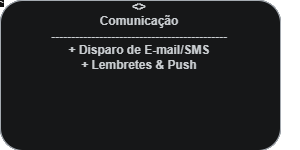

The diagram above was exported from draw.io. Its source (the exported page's mxGraphModel, read from the mxfile embedded in the PNG):
<mxGraphModel dx="11650" dy="5401" grid="1" gridSize="10" guides="1" tooltips="1" connect="1" arrows="1" fold="1" page="1" pageScale="1" pageWidth="827" pageHeight="1169" math="0" shadow="0">
  <root>
    <mxCell id="0" />
    <mxCell id="1" parent="0" />
    <mxCell id="l3" edge="1" parent="1" source="p4" style="edgeStyle=orthogonalEdgeStyle;rounded=1;orthogonalLoop=1;jettySize=auto;html=1;dashed=1;endArrow=open;endFill=0;fontSize=11;exitX=1;exitY=0;entryX=0;entryY=1;" target="p3" value="&lt;&lt;use&gt;&gt;&#10;verificar agendamento" />
    <mxCell id="l9" edge="1" parent="1" source="p7" style="edgeStyle=orthogonalEdgeStyle;rounded=1;orthogonalLoop=1;jettySize=auto;html=1;dashed=1;endArrow=open;endFill=0;fontSize=11;exitX=1;exitY=0;entryX=0;entryY=1;" target="p5" value="&lt;&lt;use&gt;&gt;&#10;identificar interessado" />
    <mxCell id="l11" edge="1" parent="1" source="p8" style="edgeStyle=orthogonalEdgeStyle;rounded=1;orthogonalLoop=1;jettySize=auto;html=1;dashed=1;endArrow=open;endFill=0;fontSize=11;exitX=0;exitY=0.5;entryX=0.5;entryY=1;" target="p4" value="&lt;&lt;use&gt;&gt;&#10;anexar prontuário" />
    <mxCell id="l12" edge="1" parent="1" source="p9" style="edgeStyle=orthogonalEdgeStyle;rounded=1;orthogonalLoop=1;jettySize=auto;html=1;dashed=1;endArrow=open;endFill=0;fontSize=11;exitX=0.5;exitY=0;entryX=1;entryY=1;" target="p3" value="&lt;&lt;use&gt;&gt;&#10;disparar lembrete" />
    <mxCell id="l14" edge="1" parent="1" source="p9" style="edgeStyle=orthogonalEdgeStyle;rounded=1;orthogonalLoop=1;jettySize=auto;html=1;dashed=1;endArrow=open;endFill=0;fontSize=11;exitX=0;exitY=0;entryX=0;entryY=1;" target="p1" value="&lt;&lt;use&gt;&gt;&#10;enviar token/senha" />
    <mxCell id="N3AfTm_aJGtqaQOBHTdH-28" edge="1" parent="1" style="edgeStyle=orthogonalEdgeStyle;rounded=1;orthogonalLoop=1;jettySize=auto;html=1;dashed=1;endArrow=open;endFill=0;fontSize=11;exitX=0;exitY=0;entryX=1;entryY=1;" value="&lt;&lt;use&gt;&gt;&#10;validar permissão">
      <mxGeometry relative="1" as="geometry">
        <Array as="points">
          <Point x="800" y="100" />
          <Point x="800" y="30" />
          <Point x="380" y="30" />
          <Point x="380" y="180" />
        </Array>
        <mxPoint x="840" y="60" as="sourcePoint" />
        <mxPoint x="360.00000000000045" y="210" as="targetPoint" />
      </mxGeometry>
    </mxCell>
    <mxCell id="N3AfTm_aJGtqaQOBHTdH-29" edge="1" parent="1" style="edgeStyle=orthogonalEdgeStyle;rounded=1;orthogonalLoop=1;jettySize=auto;html=1;dashed=1;endArrow=open;endFill=0;fontSize=11;exitX=1;exitY=0;entryX=0;entryY=1;" value="&lt;&lt;use&gt;&gt;&#10;verificar agendamento">
      <mxGeometry relative="1" as="geometry">
        <Array as="points">
          <Point x="380" y="290" />
          <Point x="820" y="290" />
          <Point x="820" y="180" />
        </Array>
        <mxPoint x="360.00000000000045" y="320" as="sourcePoint" />
        <mxPoint x="840" y="210" as="targetPoint" />
      </mxGeometry>
    </mxCell>
    <mxCell id="N3AfTm_aJGtqaQOBHTdH-33" edge="1" parent="1" style="edgeStyle=orthogonalEdgeStyle;rounded=1;orthogonalLoop=1;jettySize=auto;html=1;dashed=1;endArrow=open;endFill=0;fontSize=11;exitX=0.5;exitY=0;entryX=1;entryY=1;" value="&lt;&lt;use&gt;&gt;&#10;definir pagador">
      <mxGeometry relative="1" as="geometry">
        <Array as="points">
          <Point x="980" y="250" />
          <Point x="780" y="250" />
          <Point x="780" y="180" />
        </Array>
        <mxPoint x="980" y="320" as="sourcePoint" />
        <mxPoint x="740" y="210" as="targetPoint" />
      </mxGeometry>
    </mxCell>
    <mxCell id="N3AfTm_aJGtqaQOBHTdH-35" edge="1" parent="1" style="edgeStyle=orthogonalEdgeStyle;rounded=1;orthogonalLoop=1;jettySize=auto;html=1;dashed=1;endArrow=open;endFill=0;fontSize=11;exitX=1;exitY=0;entryX=0;entryY=1;" value="&lt;&lt;use&gt;&gt;&#10;identificar interessado">
      <mxGeometry relative="1" as="geometry">
        <Array as="points">
          <Point x="380" y="550" />
          <Point x="440" y="550" />
          <Point x="440" y="450" />
        </Array>
        <mxPoint x="360" y="580" as="sourcePoint" />
        <mxPoint x="460.00000000000045" y="470" as="targetPoint" />
      </mxGeometry>
    </mxCell>
    <mxCell id="N3AfTm_aJGtqaQOBHTdH-37" edge="1" parent="1" style="edgeStyle=orthogonalEdgeStyle;rounded=1;orthogonalLoop=1;jettySize=auto;html=1;dashed=1;endArrow=open;endFill=0;fontSize=11;exitX=0;exitY=0.5;entryX=0.5;entryY=1;" value="&lt;&lt;use&gt;&gt;&#10;anexar prontuário">
      <mxGeometry relative="1" as="geometry">
        <Array as="points">
          <Point x="420" y="655" />
          <Point x="220" y="655" />
        </Array>
        <mxPoint x="460" y="655" as="sourcePoint" />
        <mxPoint x="220" y="470" as="targetPoint" />
      </mxGeometry>
    </mxCell>
    <mxCell id="N3AfTm_aJGtqaQOBHTdH-38" edge="1" parent="1" style="edgeStyle=orthogonalEdgeStyle;rounded=1;orthogonalLoop=1;jettySize=auto;html=1;dashed=1;endArrow=open;endFill=0;fontSize=11;exitX=0.5;exitY=0;entryX=1;entryY=1;" value="&lt;&lt;use&gt;&gt;&#10;disparar lembrete">
      <mxGeometry relative="1" as="geometry">
        <Array as="points">
          <Point x="980" y="540" />
          <Point x="1150" y="540" />
          <Point x="1150" y="180" />
        </Array>
        <mxPoint x="980" y="580" as="sourcePoint" />
        <mxPoint x="1120" y="210" as="targetPoint" />
      </mxGeometry>
    </mxCell>
    <mxCell id="N3AfTm_aJGtqaQOBHTdH-40" edge="1" parent="1" style="edgeStyle=orthogonalEdgeStyle;rounded=1;orthogonalLoop=1;jettySize=auto;html=1;dashed=1;endArrow=open;endFill=0;fontSize=11;exitX=0;exitY=0;entryX=0;entryY=1;" value="&lt;&lt;use&gt;&gt;&#10;enviar token/senha">
      <mxGeometry relative="1" as="geometry">
        <Array as="points">
          <Point x="40" y="580" />
          <Point x="40" y="240" />
        </Array>
        <mxPoint x="840" y="580" as="sourcePoint" />
        <mxPoint x="80" y="210" as="targetPoint" />
      </mxGeometry>
    </mxCell>
    <mxCell id="N3AfTm_aJGtqaQOBHTdH-51" edge="1" parent="1" style="edgeStyle=orthogonalEdgeStyle;rounded=1;orthogonalLoop=1;jettySize=auto;html=1;dashed=1;endArrow=open;endFill=0;fontColor=#1a1a1a;fontSize=11;labelBackgroundColor=#ffffff;" value="&lt;&lt;use&gt;&gt;&#10;validar permissão">
      <mxGeometry relative="1" as="geometry">
        <Array as="points">
          <Point x="800" y="100" />
          <Point x="800" y="30" />
          <Point x="380" y="30" />
          <Point x="380" y="180" />
        </Array>
        <mxPoint x="NaN" y="210" as="sourcePoint" />
        <mxPoint x="NaN" y="210" as="targetPoint" />
      </mxGeometry>
    </mxCell>
    <mxCell id="N3AfTm_aJGtqaQOBHTdH-52" edge="1" parent="1" style="edgeStyle=orthogonalEdgeStyle;rounded=1;orthogonalLoop=1;jettySize=auto;html=1;dashed=1;endArrow=open;endFill=0;fontColor=#1a1a1a;fontSize=11;labelBackgroundColor=#ffffff;" value="&lt;&lt;use&gt;&gt;&#10;verificar horário">
      <mxGeometry relative="1" as="geometry">
        <Array as="points">
          <Point x="380" y="290" />
          <Point x="820" y="290" />
          <Point x="820" y="180" />
        </Array>
        <mxPoint x="NaN" y="470" as="sourcePoint" />
        <mxPoint x="NaN" y="210" as="targetPoint" />
      </mxGeometry>
    </mxCell>
    <mxCell id="N3AfTm_aJGtqaQOBHTdH-56" edge="1" parent="1" style="edgeStyle=orthogonalEdgeStyle;rounded=1;orthogonalLoop=1;jettySize=auto;html=1;dashed=1;endArrow=open;endFill=0;fontColor=#1a1a1a;fontSize=11;labelBackgroundColor=#ffffff;" value="&lt;&lt;use&gt;&gt;&#10;definir pagador">
      <mxGeometry relative="1" as="geometry">
        <Array as="points">
          <Point x="980" y="250" />
          <Point x="780" y="250" />
          <Point x="780" y="180" />
        </Array>
        <mxPoint x="NaN" y="470" as="sourcePoint" />
        <mxPoint x="NaN" y="210" as="targetPoint" />
      </mxGeometry>
    </mxCell>
    <mxCell id="N3AfTm_aJGtqaQOBHTdH-58" edge="1" parent="1" style="edgeStyle=orthogonalEdgeStyle;rounded=1;orthogonalLoop=1;jettySize=auto;html=1;dashed=1;endArrow=open;endFill=0;fontColor=#1a1a1a;fontSize=11;labelBackgroundColor=#ffffff;" value="&lt;&lt;use&gt;&gt;&#10;identificar interessado">
      <mxGeometry relative="1" as="geometry">
        <Array as="points">
          <Point x="380" y="550" />
          <Point x="440" y="550" />
          <Point x="440" y="450" />
        </Array>
        <mxPoint x="NaN" y="730" as="sourcePoint" />
        <mxPoint x="NaN" y="470" as="targetPoint" />
      </mxGeometry>
    </mxCell>
    <mxCell id="N3AfTm_aJGtqaQOBHTdH-60" edge="1" parent="1" style="edgeStyle=orthogonalEdgeStyle;rounded=1;orthogonalLoop=1;jettySize=auto;html=1;dashed=1;endArrow=open;endFill=0;fontColor=#1a1a1a;fontSize=11;labelBackgroundColor=#ffffff;" value="&lt;&lt;use&gt;&gt;&#10;anexar prontuário">
      <mxGeometry relative="1" as="geometry">
        <Array as="points">
          <Point x="420" y="655" />
          <Point x="220" y="655" />
        </Array>
        <mxPoint x="NaN" y="730" as="sourcePoint" />
        <mxPoint x="NaN" y="470" as="targetPoint" />
      </mxGeometry>
    </mxCell>
    <mxCell id="N3AfTm_aJGtqaQOBHTdH-61" edge="1" parent="1" style="edgeStyle=orthogonalEdgeStyle;rounded=1;orthogonalLoop=1;jettySize=auto;html=1;dashed=1;endArrow=open;endFill=0;fontColor=#1a1a1a;fontSize=11;labelBackgroundColor=#ffffff;" value="&lt;&lt;use&gt;&gt;&#10;disparar lembrete">
      <mxGeometry relative="1" as="geometry">
        <Array as="points">
          <Point x="980" y="540" />
          <Point x="1150" y="540" />
          <Point x="1150" y="180" />
        </Array>
        <mxPoint x="NaN" y="730" as="sourcePoint" />
        <mxPoint x="NaN" y="210" as="targetPoint" />
      </mxGeometry>
    </mxCell>
    <mxCell id="N3AfTm_aJGtqaQOBHTdH-63" edge="1" parent="1" style="edgeStyle=orthogonalEdgeStyle;rounded=1;orthogonalLoop=1;jettySize=auto;html=1;dashed=1;endArrow=open;endFill=0;fontColor=#1a1a1a;fontSize=11;labelBackgroundColor=#ffffff;" value="&lt;&lt;use&gt;&gt;&#10;enviar token">
      <mxGeometry relative="1" as="geometry">
        <Array as="points">
          <Point x="40" y="580" />
          <Point x="40" y="240" />
        </Array>
        <mxPoint x="NaN" y="730" as="sourcePoint" />
        <mxPoint x="NaN" y="210" as="targetPoint" />
      </mxGeometry>
    </mxCell>
    <mxCell id="ZysBX69oohqzsMGY8g-N-1" parent="1" style="rounded=1;whiteSpace=wrap;html=1;align=center;verticalAlign=top;spacingTop=10;fillColor=#f8f9fa;fontColor=#212529;strokeColor=#495057;fontFamily=Helvetica;fontSize=12;fontStyle=1;" value="&lt;&lt;package&gt;&gt;&#10;Acesso&#10;--------------------------------------------&#10;+ Gestão de Credenciais&#10;+ Permissões &amp; Perfis" vertex="1">
      <mxGeometry height="150" width="280" x="80" y="60" as="geometry" />
    </mxCell>
    <mxCell id="ZysBX69oohqzsMGY8g-N-2" parent="1" style="rounded=1;whiteSpace=wrap;html=1;align=center;verticalAlign=top;spacingTop=10;fillColor=#f8f9fa;fontColor=#212529;strokeColor=#495057;fontFamily=Helvetica;fontSize=12;fontStyle=1;" value="&lt;&lt;package&gt;&gt;&#10;Pessoas&#10;--------------------------------------------&#10;+ Cadastro de Clientes&#10;+ Profissionais &amp; Staff" vertex="1">
      <mxGeometry height="150" width="280" x="460" y="60" as="geometry" />
    </mxCell>
    <mxCell id="ZysBX69oohqzsMGY8g-N-3" parent="1" style="rounded=1;whiteSpace=wrap;html=1;align=center;verticalAlign=top;spacingTop=10;fillColor=#f8f9fa;fontColor=#212529;strokeColor=#495057;fontFamily=Helvetica;fontSize=12;fontStyle=1;" value="&lt;&lt;package&gt;&gt;&#10;Agenda&#10;--------------------------------------------&#10;+ Agendamentos&#10;+ Horários &amp; Bloqueios" vertex="1">
      <mxGeometry height="150" width="280" x="840" y="60" as="geometry" />
    </mxCell>
    <mxCell id="ZysBX69oohqzsMGY8g-N-4" parent="1" style="rounded=1;whiteSpace=wrap;html=1;align=center;verticalAlign=top;spacingTop=10;fillColor=#f8f9fa;fontColor=#212529;strokeColor=#495057;fontFamily=Helvetica;fontSize=12;fontStyle=1;" value="&lt;&lt;package&gt;&gt;&#10;Atendimento&#10;--------------------------------------------&#10;+ Sessões &amp; Histórico&#10;+ Prontuários Eletrónicos" vertex="1">
      <mxGeometry height="150" width="280" x="80" y="320" as="geometry" />
    </mxCell>
    <mxCell id="ZysBX69oohqzsMGY8g-N-5" parent="1" style="rounded=1;whiteSpace=wrap;html=1;align=center;verticalAlign=top;spacingTop=10;fillColor=#f8f9fa;fontColor=#212529;strokeColor=#495057;fontFamily=Helvetica;fontSize=12;fontStyle=1;" value="&lt;&lt;package&gt;&gt;&#10;Recorrência&#10;--------------------------------------------&#10;+ Planos Recorrentes&#10;+ Contratos &amp; Regras" vertex="1">
      <mxGeometry height="150" width="280" x="460" y="320" as="geometry" />
    </mxCell>
    <mxCell id="ZysBX69oohqzsMGY8g-N-6" parent="1" style="rounded=1;whiteSpace=wrap;html=1;align=center;verticalAlign=top;spacingTop=10;fillColor=#f8f9fa;fontColor=#212529;strokeColor=#495057;fontFamily=Helvetica;fontSize=12;fontStyle=1;" value="&lt;&lt;package&gt;&gt;&#10;Financeiro&#10;--------------------------------------------&#10;+ Faturamento &amp; Caixa&#10;+ Cobranças &amp; Repasses" vertex="1">
      <mxGeometry height="150" width="280" x="840" y="320" as="geometry" />
    </mxCell>
    <mxCell id="ZysBX69oohqzsMGY8g-N-7" parent="1" style="rounded=1;whiteSpace=wrap;html=1;align=center;verticalAlign=top;spacingTop=10;fillColor=#f8f9fa;fontColor=#212529;strokeColor=#495057;fontFamily=Helvetica;fontSize=12;fontStyle=1;" value="&lt;&lt;package&gt;&gt;&#10;Lista de Espera&#10;--------------------------------------------&#10;+ Fila Dinâmica&#10;+ Priorização de Horários" vertex="1">
      <mxGeometry height="150" width="280" x="80" y="580" as="geometry" />
    </mxCell>
    <mxCell id="ZysBX69oohqzsMGY8g-N-8" parent="1" style="rounded=1;whiteSpace=wrap;html=1;align=center;verticalAlign=top;spacingTop=10;fillColor=#f8f9fa;fontColor=#212529;strokeColor=#495057;fontFamily=Helvetica;fontSize=12;fontStyle=1;" value="&lt;&lt;package&gt;&gt;&#10;Documentos&#10;--------------------------------------------&#10;+ Geração de Contratos&#10;+ Armazenamento de Anexos" vertex="1">
      <mxGeometry height="150" width="280" x="460" y="580" as="geometry" />
    </mxCell>
    <mxCell id="ZysBX69oohqzsMGY8g-N-9" parent="1" style="rounded=1;whiteSpace=wrap;html=1;align=center;verticalAlign=top;spacingTop=10;fillColor=#f8f9fa;fontColor=#212529;strokeColor=#495057;fontFamily=Helvetica;fontSize=12;fontStyle=1;" value="&lt;&lt;package&gt;&gt;&#10;Comunicação&#10;--------------------------------------------&#10;+ Disparo de E-mail/SMS&#10;+ Lembretes &amp; Push" vertex="1">
      <mxGeometry height="150" width="280" x="840" y="580" as="geometry" />
    </mxCell>
    <mxCell id="ZysBX69oohqzsMGY8g-N-10" edge="1" parent="1" source="ZysBX69oohqzsMGY8g-N-3" style="edgeStyle=orthogonalEdgeStyle;rounded=1;orthogonalLoop=1;jettySize=auto;html=1;dashed=1;endArrow=open;endFill=0;fontColor=#1a1a1a;fontSize=11;labelBackgroundColor=#ffffff;" target="ZysBX69oohqzsMGY8g-N-2" value="&lt;&lt;use&gt;&gt;&#10;consultar cliente">
      <mxGeometry relative="1" as="geometry" />
    </mxCell>
    <mxCell id="ZysBX69oohqzsMGY8g-N-11" edge="1" parent="1" source="ZysBX69oohqzsMGY8g-N-3" style="edgeStyle=orthogonalEdgeStyle;rounded=1;orthogonalLoop=1;jettySize=auto;html=1;dashed=1;endArrow=open;endFill=0;fontColor=#1a1a1a;fontSize=11;labelBackgroundColor=#ffffff;" target="ZysBX69oohqzsMGY8g-N-1" value="&lt;&lt;use&gt;&gt;&#10;validar permissão">
      <mxGeometry relative="1" as="geometry">
        <Array as="points">
          <Point x="800" y="100" />
          <Point x="800" y="30" />
          <Point x="380" y="30" />
          <Point x="380" y="180" />
        </Array>
      </mxGeometry>
    </mxCell>
    <mxCell id="ZysBX69oohqzsMGY8g-N-12" edge="1" parent="1" source="ZysBX69oohqzsMGY8g-N-4" style="edgeStyle=orthogonalEdgeStyle;rounded=1;orthogonalLoop=1;jettySize=auto;html=1;dashed=1;endArrow=open;endFill=0;fontColor=#1a1a1a;fontSize=11;labelBackgroundColor=#ffffff;" target="ZysBX69oohqzsMGY8g-N-3" value="&lt;&lt;use&gt;&gt;&#10;verificar horário">
      <mxGeometry relative="1" as="geometry">
        <Array as="points">
          <Point x="380" y="290" />
          <Point x="820" y="290" />
          <Point x="820" y="180" />
        </Array>
      </mxGeometry>
    </mxCell>
    <mxCell id="ZysBX69oohqzsMGY8g-N-13" edge="1" parent="1" source="ZysBX69oohqzsMGY8g-N-4" style="edgeStyle=orthogonalEdgeStyle;rounded=1;orthogonalLoop=1;jettySize=auto;html=1;dashed=1;endArrow=open;endFill=0;fontColor=#1a1a1a;fontSize=11;labelBackgroundColor=#ffffff;" target="ZysBX69oohqzsMGY8g-N-5" value="&lt;&lt;use&gt;&gt;&#10;atrelar paciente">
      <mxGeometry relative="1" as="geometry" />
    </mxCell>
    <mxCell id="ZysBX69oohqzsMGY8g-N-14" edge="1" parent="1" source="ZysBX69oohqzsMGY8g-N-5" style="edgeStyle=orthogonalEdgeStyle;rounded=1;orthogonalLoop=1;jettySize=auto;html=1;dashed=1;endArrow=open;endFill=0;fontColor=#1a1a1a;fontSize=11;labelBackgroundColor=#ffffff;" target="ZysBX69oohqzsMGY8g-N-2" value="&lt;&lt;use&gt;&gt;&#10;vincular assinante">
      <mxGeometry relative="1" as="geometry" />
    </mxCell>
    <mxCell id="ZysBX69oohqzsMGY8g-N-15" edge="1" parent="1" source="ZysBX69oohqzsMGY8g-N-6" style="edgeStyle=orthogonalEdgeStyle;rounded=1;orthogonalLoop=1;jettySize=auto;html=1;dashed=1;endArrow=open;endFill=0;fontColor=#1a1a1a;fontSize=11;labelBackgroundColor=#ffffff;" target="ZysBX69oohqzsMGY8g-N-5" value="&lt;&lt;use&gt;&gt;&#10;gerar fatura">
      <mxGeometry relative="1" as="geometry" />
    </mxCell>
    <mxCell id="ZysBX69oohqzsMGY8g-N-16" edge="1" parent="1" source="ZysBX69oohqzsMGY8g-N-6" style="edgeStyle=orthogonalEdgeStyle;rounded=1;orthogonalLoop=1;jettySize=auto;html=1;dashed=1;endArrow=open;endFill=0;fontColor=#1a1a1a;fontSize=11;labelBackgroundColor=#ffffff;" target="ZysBX69oohqzsMGY8g-N-2" value="&lt;&lt;use&gt;&gt;&#10;definir pagador">
      <mxGeometry relative="1" as="geometry">
        <Array as="points">
          <Point x="980" y="250" />
          <Point x="780" y="250" />
          <Point x="780" y="180" />
        </Array>
      </mxGeometry>
    </mxCell>
    <mxCell id="ZysBX69oohqzsMGY8g-N-17" edge="1" parent="1" source="ZysBX69oohqzsMGY8g-N-7" style="edgeStyle=orthogonalEdgeStyle;rounded=1;orthogonalLoop=1;jettySize=auto;html=1;dashed=1;endArrow=open;endFill=0;fontColor=#1a1a1a;fontSize=11;labelBackgroundColor=#ffffff;" target="ZysBX69oohqzsMGY8g-N-4" value="&lt;&lt;use&gt;&gt;&#10;consultar vagas">
      <mxGeometry relative="1" as="geometry" />
    </mxCell>
    <mxCell id="ZysBX69oohqzsMGY8g-N-18" edge="1" parent="1" source="ZysBX69oohqzsMGY8g-N-7" style="edgeStyle=orthogonalEdgeStyle;rounded=1;orthogonalLoop=1;jettySize=auto;html=1;dashed=1;endArrow=open;endFill=0;fontColor=#1a1a1a;fontSize=11;labelBackgroundColor=#ffffff;" target="ZysBX69oohqzsMGY8g-N-5" value="&lt;&lt;use&gt;&gt;&#10;identificar interessado">
      <mxGeometry relative="1" as="geometry">
        <Array as="points">
          <Point x="380" y="550" />
          <Point x="440" y="550" />
          <Point x="440" y="450" />
        </Array>
      </mxGeometry>
    </mxCell>
    <mxCell id="ZysBX69oohqzsMGY8g-N-19" edge="1" parent="1" source="ZysBX69oohqzsMGY8g-N-8" style="edgeStyle=orthogonalEdgeStyle;rounded=1;orthogonalLoop=1;jettySize=auto;html=1;dashed=1;endArrow=open;endFill=0;fontColor=#1a1a1a;fontSize=11;labelBackgroundColor=#ffffff;" target="ZysBX69oohqzsMGY8g-N-5" value="&lt;&lt;use&gt;&gt;&#10;emitir contrato">
      <mxGeometry relative="1" as="geometry" />
    </mxCell>
    <mxCell id="ZysBX69oohqzsMGY8g-N-20" edge="1" parent="1" source="ZysBX69oohqzsMGY8g-N-8" style="edgeStyle=orthogonalEdgeStyle;rounded=1;orthogonalLoop=1;jettySize=auto;html=1;dashed=1;endArrow=open;endFill=0;fontColor=#1a1a1a;fontSize=11;labelBackgroundColor=#ffffff;" target="ZysBX69oohqzsMGY8g-N-4" value="&lt;&lt;use&gt;&gt;&#10;anexar prontuário">
      <mxGeometry relative="1" as="geometry">
        <Array as="points">
          <Point x="420" y="655" />
          <Point x="220" y="655" />
        </Array>
      </mxGeometry>
    </mxCell>
    <mxCell id="ZysBX69oohqzsMGY8g-N-21" edge="1" parent="1" source="ZysBX69oohqzsMGY8g-N-9" style="edgeStyle=orthogonalEdgeStyle;rounded=1;orthogonalLoop=1;jettySize=auto;html=1;dashed=1;endArrow=open;endFill=0;fontColor=#1a1a1a;fontSize=11;labelBackgroundColor=#ffffff;" target="ZysBX69oohqzsMGY8g-N-3" value="&lt;&lt;use&gt;&gt;&#10;disparar lembrete">
      <mxGeometry relative="1" as="geometry">
        <Array as="points">
          <Point x="980" y="540" />
          <Point x="1150" y="540" />
          <Point x="1150" y="180" />
        </Array>
      </mxGeometry>
    </mxCell>
    <mxCell id="ZysBX69oohqzsMGY8g-N-22" edge="1" parent="1" source="ZysBX69oohqzsMGY8g-N-9" style="edgeStyle=orthogonalEdgeStyle;rounded=1;orthogonalLoop=1;jettySize=auto;html=1;dashed=1;endArrow=open;endFill=0;fontColor=#1a1a1a;fontSize=11;labelBackgroundColor=#ffffff;" target="ZysBX69oohqzsMGY8g-N-6" value="&lt;&lt;use&gt;&gt;&#10;alertar cobrança">
      <mxGeometry relative="1" as="geometry" />
    </mxCell>
    <mxCell id="ZysBX69oohqzsMGY8g-N-23" edge="1" parent="1" source="ZysBX69oohqzsMGY8g-N-9" style="edgeStyle=orthogonalEdgeStyle;rounded=1;orthogonalLoop=1;jettySize=auto;html=1;dashed=1;endArrow=open;endFill=0;fontColor=#1a1a1a;fontSize=11;labelBackgroundColor=#ffffff;" target="ZysBX69oohqzsMGY8g-N-1" value="&lt;&lt;use&gt;&gt;&#10;enviar token">
      <mxGeometry relative="1" as="geometry">
        <Array as="points">
          <Point x="40" y="580" />
          <Point x="40" y="240" />
        </Array>
      </mxGeometry>
    </mxCell>
  </root>
</mxGraphModel>